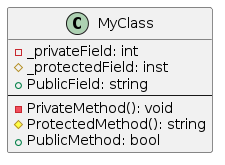

The diagram above was rendered by PlantUML. Its source (embedded in the PNG):
@startuml
class MyClass
{
  - _privateField: int
  # _protectedField: inst
  + PublicField: string
--
  - PrivateMethod(): void
  # ProtectedMethod(): string
  + PublicMethod: bool
}
@enduml